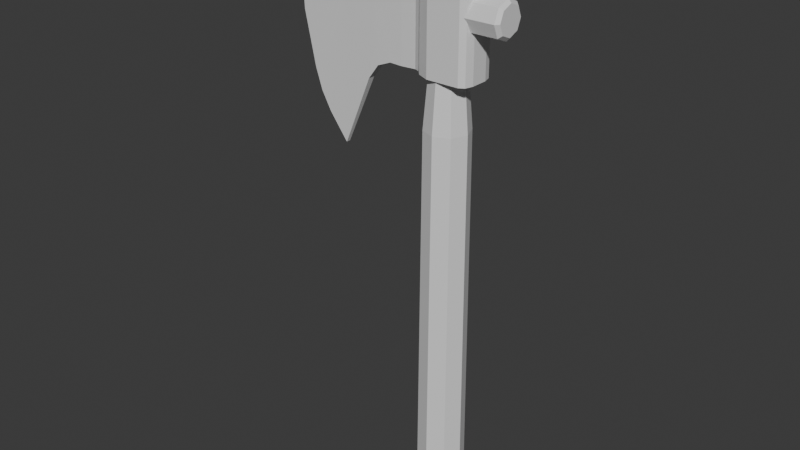 # Source: tomahawk.blend  (saved by Blender 5.1.30; exported with 4.5.12 LTS)
import bpy
from mathutils import Matrix  # noqa: F401  (used for matrix-valued properties, if any)

bpy.ops.wm.read_factory_settings(use_empty=True)
scene = bpy.context.scene
scene.name = 'Scene'

# ---- collections
col_collection = bpy.data.collections.new('Collection'); scene.collection.children.link(col_collection)

# ---- materials (node trees are filled in below, after node groups)
mat_material_001 = bpy.data.materials.new('Material.001')

# ---- material node trees
mat_material_001.use_nodes = True; mat_material_001.node_tree.nodes.clear()
_N = mat_material_001.node_tree.nodes; _L = mat_material_001.node_tree.links
n0 = _N.new('ShaderNodeBsdfPrincipled'); n0.name = 'Principled BSDF'; n0.location = (-200, 100)
n1 = _N.new('ShaderNodeOutputMaterial'); n1.name = 'Material Output'; n1.location = (200, 100)
_L.new(n0.outputs[0], n1.inputs[0])
n1.is_active_output = True

# ---- world
world_world = bpy.data.worlds.new('World'); scene.world = world_world
world_world.use_nodes = True; world_world.node_tree.nodes.clear()
_N = world_world.node_tree.nodes; _L = world_world.node_tree.links
n0 = _N.new('ShaderNodeOutputWorld'); n0.name = 'World Output'; n0.location = (200, 100)
n1 = _N.new('ShaderNodeBackground'); n1.name = 'Background'; n1.location = (-200, 100)
n1.inputs[0].default_value = (0.05088, 0.05088, 0.05088, 1.0)
_L.new(n1.outputs[0], n0.inputs[0])
n0.is_active_output = True
world_world.color = (0.05088, 0.05088, 0.05088)
world_world.sun_shadow_jitter_overblur = 0.0

# ---- meshes
me_cylinder_001 = bpy.data.meshes.new('Cylinder.001')
me_cylinder_001.from_pydata([(-3.607e-06, 1.0, -1.0), (0.7071, 0.7071, -1.0), (1.0, 0.0, -1.0), (0.7071, -0.7071, -1.0), (-3.607e-06, -1.0, -1.0), (-0.7071, -0.7071, -1.0), (-1.0, 0.0, -1.0), (-0.7071, 0.7071, -1.0), (-3.6e-06, 0.7999, 1.0), (-3.607e-06, 1.0, 0.8151), (0.5656, 0.5656, 1.0), (0.7071, 0.7071, 0.8151), (0.7999, -7.451e-09, 1.0), (1.0, 0.0, 0.8151), (0.5656, -0.5656, 1.0), (0.7071, -0.7071, 0.8151), (-3.615e-06, -0.7999, 1.0), (-3.607e-06, -1.0, 0.8151), (-0.5656, -0.5656, 1.0), (-0.7071, -0.7071, 0.8151), (-0.7999, 7.451e-09, 1.0), (-1.0, 0.0, 0.8151), (-0.5656, 0.5656, 1.0), (-0.7071, 0.7071, 0.8151), (28.97, 1.339, -2.375), (2.178, 0.8955, -2.375), (28.97, 0.9471, -1.428), (2.178, 0.6332, -1.742), (28.97, 0.0, -1.035), (2.178, -4.945e-09, -1.479), (28.97, -0.9471, -1.428), (2.178, -0.6332, -1.742), (28.97, -1.339, -2.375), (2.178, -0.8955, -2.375), (28.97, -0.9471, -3.322), (2.178, -0.6332, -3.008), (28.97, 0.0, -3.714), (2.178, -4.945e-09, -3.27), (28.97, 0.9471, -3.322), (2.178, 0.6332, -3.008), (6.051, 1.22, -2.375), (6.051, 0.8626, -1.512), (6.051, -1.331e-09, -1.155), (6.051, -0.8626, -1.512), (6.051, -1.22, -2.375), (6.051, -0.8626, -3.237), (6.051, -1.331e-09, -3.595), (6.051, 0.8626, -3.237), (8.41, -0.1228, -8.902), (-4.503, -0.1228, -9.549), (-4.503, 0.1228, -9.549), (8.41, 0.1228, -8.902), (-2.595, -0.2725, -5.115), (3.359, -0.2758, -5.07), (-2.595, 0.2725, -5.115), (3.359, 0.2758, -5.07), (0.2722, -0.2197, -6.723), (0.2722, 0.2197, -6.723), (0.5587, -0.1228, -8.902), (0.5587, 0.1228, -8.902), (0.3823, 0.2742, -5.07), (0.3823, -0.2742, -5.07), (-3.43, 0.177, -8.026), (-2.671, 0.2456, -5.916), (-1.39, 0.2145, -6.828), (-2.935, 0.2109, -6.984), (3.341, 0.2557, -5.781), (4.487, 0.2047, -7.223), (1.935, 0.2249, -6.723), (3.667, 0.2298, -6.594), (-2.671, -0.2456, -5.916), (-3.43, -0.177, -8.026), (-1.39, -0.2145, -6.828), (-2.935, -0.2109, -6.984), (4.487, -0.2047, -7.223), (3.341, -0.2557, -5.781), (1.935, -0.2249, -6.723), (3.667, -0.2298, -6.594), (4.765, -0.0439, -11.04), (6.981, -0.0744, -10.04), (5.959, -0.05283, -10.63), (-3.074, -0.0744, -10.49), (-1.035, -0.0439, -11.34), (-2.104, -0.05283, -10.94), (-1.035, 0.0439, -11.34), (-3.074, 0.0744, -10.49), (-2.104, 0.05283, -10.94), (6.981, 0.0744, -10.04), (4.765, 0.0439, -11.04), (5.959, 0.05283, -10.63), (-0.6899, -0.0439, -11.47), (1.765, -0.0439, -11.69), (0.4826, -0.06804, -11.04), (0.5009, -0.0439, -11.74), (1.765, 0.0439, -11.69), (-0.6899, 0.0439, -11.47), (0.4826, 0.06804, -11.04), (0.5009, 0.0439, -11.74), (-2.332, -0.2725, -0.5883), (-2.332, 0.2725, -0.5883), (0.4923, 0.2725, -0.5883), (3.317, 0.2725, -0.5883), (3.317, -0.2725, -0.5883), (0.4923, -0.2725, -0.5883), (-2.332, 0.42, -3.88), (-2.373, 0.2725, -4.189), (-2.332, 0.02213, -4.018), (-2.332, 0.2725, -3.848), (3.324, 0.273, -4.189), (3.317, 0.42, -3.88), (3.317, 0.2725, -3.848), (3.317, 0.02213, -4.018), (-2.373, -0.2725, -4.189), (-2.332, -0.42, -3.88), (-2.332, -0.2725, -3.848), (-2.332, -0.02213, -4.018), (3.317, -0.42, -3.88), (3.324, -0.273, -4.189), (3.317, -0.02213, -4.018), (3.317, -0.2725, -3.848), (0.4745, 0.2728, -4.189), (0.4923, 0.42, -3.88), (0.4745, -0.2728, -4.189), (0.4923, -0.42, -3.88), (0.4923, 0.7636, -3.559), (0.4923, 1.1, -2.856), (3.317, 0.7636, -3.559), (3.317, 1.1, -2.856), (0.4923, -0.7636, -3.559), (0.4923, -1.1, -2.856), (-2.332, -0.7636, -3.559), (-2.332, -1.1, -2.856), (-2.332, 1.1, -2.856), (-2.332, 0.7636, -3.559), (3.317, -1.1, -2.856), (3.317, -0.7636, -3.559), (3.317, -0.4806, -0.5883), (3.317, -1.1, -1.011), (3.317, -0.9187, -0.712), (0.4923, 1.1, -1.011), (0.4923, 0.4806, -0.5883), (0.4923, 0.9187, -0.712), (3.317, 1.1, -1.011), (3.317, 0.4806, -0.5883), (3.317, 0.9187, -0.712), (0.4923, -1.1, -1.011), (0.4923, -0.4806, -0.5883), (0.4923, -0.9187, -0.712), (-2.332, -1.1, -1.011), (-2.332, -0.4806, -0.5883), (-2.332, -0.9187, -0.712), (-2.332, 0.4806, -0.5883), (-2.332, 1.1, -1.011), (-2.332, 0.9187, -0.712)], [], [(0, 1, 2, 3, 4, 5, 6, 7), (11, 9, 8, 10), (13, 11, 10, 12), (15, 13, 12, 14), (17, 15, 14, 16), (19, 17, 16, 18), (21, 19, 18, 20), (23, 21, 20, 22), (9, 23, 22, 8), (10, 8, 22, 20, 18, 16, 14, 12), (0, 9, 11, 1), (7, 23, 9, 0), (1, 11, 13, 2), (2, 13, 15, 3), (3, 15, 17, 4), (4, 17, 19, 5), (5, 19, 21, 6), (6, 21, 23, 7), (40, 25, 27, 41), (41, 27, 29, 42), (42, 29, 31, 43), (43, 31, 33, 44), (44, 33, 35, 45), (45, 35, 37, 46), (27, 25, 39, 37, 35, 33, 31, 29), (46, 37, 39, 47), (47, 39, 25, 40), (24, 26, 28, 30, 32, 34, 36, 38), (38, 47, 40, 24), (36, 46, 47, 38), (34, 45, 46, 36), (32, 44, 45, 34), (30, 43, 44, 32), (28, 42, 43, 30), (26, 41, 42, 28), (24, 40, 41, 26), (62, 65, 64), (65, 63, 64), (66, 69, 68), (69, 67, 68), (70, 73, 72), (73, 71, 72), (74, 77, 76), (77, 75, 76), (90, 93, 92), (93, 91, 92), (94, 97, 96), (97, 95, 96), (62, 71, 73, 65), (65, 73, 70, 63), (74, 67, 69, 77), (77, 69, 66, 75), (84, 82, 83, 86), (86, 83, 81, 85), (78, 88, 89, 80), (80, 89, 87, 79), (94, 91, 93, 97), (97, 93, 90, 95), (71, 62, 50, 49), (52, 54, 63, 70), (62, 64, 57, 59, 50), (64, 63, 54, 60, 57), (75, 66, 55, 53), (57, 60, 55, 66, 68), (67, 74, 48, 51), (57, 68, 67, 51, 59), (52, 70, 72, 56, 61), (56, 72, 71, 49, 58), (74, 76, 56, 58, 48), (61, 56, 76, 75, 53), (51, 48, 79, 87), (48, 58, 92, 91, 78, 80, 79), (91, 94, 88, 78), (82, 84, 95, 90), (49, 50, 85, 81), (58, 49, 81, 83, 82, 90, 92), (50, 59, 96, 95, 84, 86, 85), (59, 51, 87, 89, 88, 94, 96), (100, 103, 102, 101), (99, 98, 103, 100), (104, 105, 106, 107), (108, 109, 110, 111), (112, 113, 114, 115), (116, 117, 118, 119), (121, 109, 108, 120), (123, 113, 112, 122), (104, 121, 120, 105), (116, 123, 122, 117), (107, 106, 115, 114, 98, 99), (112, 115, 106, 105, 54, 52), (54, 105, 120, 60), (53, 55, 108, 111, 118, 117), (60, 120, 108, 55), (119, 118, 111, 110, 101, 102), (112, 52, 61, 122), (122, 61, 53, 117), (125, 127, 126, 124), (129, 131, 130, 128), (132, 125, 124, 133), (134, 129, 128, 135), (109, 121, 124, 126), (121, 104, 133, 124), (113, 123, 128, 130), (123, 116, 135, 128), (140, 143, 144, 141), (141, 144, 142, 139), (146, 149, 150, 147), (147, 150, 148, 145), (151, 140, 141, 153), (153, 141, 139, 152), (136, 146, 147, 138), (138, 147, 145, 137), (129, 134, 137, 145), (102, 103, 146, 136), (116, 119, 102, 136, 138, 137, 134, 135), (99, 100, 140, 151), (125, 132, 152, 139), (100, 101, 143, 140), (127, 125, 139, 142), (101, 110, 109, 126, 127, 142, 144, 143), (131, 129, 145, 148), (103, 98, 149, 146), (98, 114, 113, 130, 131, 148, 150, 149), (104, 107, 99, 151, 153, 152, 132, 133)])
_uv = me_cylinder_001.uv_layers.new(name='UVMap')
_uv.uv.foreach_set('vector', [0.75, 0.49, 0.9197, 0.4197, 0.99, 0.25, 0.9197, 0.08029, 0.75, 0.01, 0.5803, 0.08029, 0.51, 0.25, 0.5803, 0.4197, 0.4197, 0.4197, 0.25, 0.49, 0.25, 0.442, 0.3857, 0.3857, 0.49, 0.25, 0.4197, 0.4197, 0.3857, 0.3857, 0.442, 0.25, 0.4197, 0.08029, 0.49, 0.25, 0.442, 0.25, 0.3857, 0.1143, 0.25, 0.01, 0.4197, 0.08029, 0.3857, 0.1143, 0.25, 0.05803, 0.08029, 0.08029, 0.25, 0.01, 0.25, 0.05803, 0.1143, 0.1143, 0.01, 0.25, 0.08029, 0.08029, 0.1143, 0.1143, 0.05803, 0.25, 0.08029, 0.4197, 0.01, 0.25, 0.05803, 0.25, 0.1143, 0.3857, 0.25, 0.49, 0.08029, 0.4197, 0.1143, 0.3857, 0.25, 0.442, 0.3857, 0.3857, 0.25, 0.442, 0.1143, 0.3857, 0.05803, 0.25, 0.1143, 0.1143, 0.25, 0.05803, 0.3857, 0.1143, 0.442, 0.25, 1.0, 0.5, 1.0, 0.9538, 0.875, 0.9538, 0.875, 0.5, 0.125, 0.5, 0.125, 0.9538, 0.0, 0.9538, 0.0, 0.5, 0.875, 0.5, 0.875, 0.9538, 0.75, 0.9538, 0.75, 0.5, 0.75, 0.5, 0.75, 0.9538, 0.625, 0.9538, 0.625, 0.5, 0.625, 0.5, 0.625, 0.9538, 0.5, 0.9538, 0.5, 0.5, 0.5, 0.5, 0.5, 0.9538, 0.375, 0.9538, 0.375, 0.5, 0.375, 0.5, 0.375, 0.9538, 0.25, 0.9538, 0.25, 0.5, 0.25, 0.5, 0.25, 0.9538, 0.125, 0.9538, 0.125, 0.5, 1.0, 0.9277, 1.0, 1.0, 0.875, 1.0, 0.875, 0.9277, 0.875, 0.9277, 0.875, 1.0, 0.75, 1.0, 0.75, 0.9277, 0.75, 0.9277, 0.75, 1.0, 0.625, 1.0, 0.625, 0.9277, 0.625, 0.9277, 0.625, 1.0, 0.5, 1.0, 0.5, 0.9277, 0.5, 0.9277, 0.5, 1.0, 0.375, 1.0, 0.375, 0.9277, 0.375, 0.9277, 0.375, 1.0, 0.25, 1.0, 0.25, 0.9277, 0.4197, 0.4197, 0.25, 0.49, 0.08029, 0.4197, 0.01, 0.25, 0.08029, 0.08029, 0.25, 0.01, 0.4197, 0.08029, 0.49, 0.25, 0.25, 0.9277, 0.25, 1.0, 0.125, 1.0, 0.125, 0.9277, 0.125, 0.9277, 0.125, 1.0, 0.0, 1.0, 0.0, 0.9277, 0.75, 0.49, 0.9197, 0.4197, 0.99, 0.25, 0.9197, 0.08029, 0.75, 0.01, 0.5803, 0.08029, 0.51, 0.25, 0.5803, 0.4197, 0.125, 0.5, 0.125, 0.9277, 0.0, 0.9277, 0.0, 0.5, 0.25, 0.5, 0.25, 0.9277, 0.125, 0.9277, 0.125, 0.5, 0.375, 0.5, 0.375, 0.9277, 0.25, 0.9277, 0.25, 0.5, 0.5, 0.5, 0.5, 0.9277, 0.375, 0.9277, 0.375, 0.5, 0.625, 0.5, 0.625, 0.9277, 0.5, 0.9277, 0.5, 0.5, 0.75, 0.5, 0.75, 0.9277, 0.625, 0.9277, 0.625, 0.5, 0.875, 0.5, 0.875, 0.9277, 0.75, 0.9277, 0.75, 0.5, 1.0, 0.5, 1.0, 0.9277, 0.875, 0.9277, 0.875, 0.5, 0.375, 0.75, 0.375, 0.7518, 0.4317, 0.75, 0.375, 0.7518, 0.375, 0.821, 0.4317, 0.75, 0.6606, 0.7678, 0.625, 0.75, 0.5683, 0.75, 0.625, 0.75, 0.625, 0.75, 0.5683, 0.75, 0.3395, 0.4645, 0.375, 0.4982, 0.4317, 0.5, 0.375, 0.4982, 0.375, 0.5, 0.4317, 0.5, 0.625, 0.5, 0.625, 0.5, 0.5683, 0.5, 0.625, 0.5, 0.625, 0.5, 0.5683, 0.5, 0.4457, 0.5, 0.4938, 0.5, 0.5, 0.5, 0.4938, 0.5, 0.5332, 0.5, 0.5, 0.5, 0.5292, 0.75, 0.5033, 0.75, 0.5, 0.75, 0.5033, 0.75, 0.4821, 0.75, 0.5, 0.75, 0.375, 0.75, 0.375, 0.5, 0.375, 0.5, 0.375, 0.75, 0.375, 0.75, 0.375, 0.5, 0.3395, 0.4645, 0.3276, 0.7737, 0.625, 0.5, 0.625, 0.75, 0.625, 0.75, 0.625, 0.5, 0.625, 0.5, 0.625, 0.75, 0.6606, 0.7678, 0.6725, 0.4763, 0.4293, 0.75, 0.4293, 0.5, 0.377, 0.5, 0.377, 0.75, 0.377, 0.75, 0.377, 0.5, 0.375, 0.5, 0.375, 0.75, 0.5958, 0.5, 0.5958, 0.75, 0.6231, 0.75, 0.6231, 0.5, 0.6231, 0.5, 0.6231, 0.75, 0.625, 0.75, 0.625, 0.5, 0.5292, 0.75, 0.5292, 0.5, 0.5, 0.5, 0.5, 0.75, 0.5, 0.75, 0.5, 0.5, 0.4457, 0.5, 0.4457, 0.75, 0.375, 0.5, 0.375, 0.75, 0.375, 0.75, 0.375, 0.5, 0.25, 0.5, 0.25, 0.75, 0.3276, 0.7737, 0.3395, 0.4645, 0.375, 0.75, 0.4317, 0.75, 0.5, 0.75, 0.5, 0.75, 0.375, 0.75, 0.4317, 0.75, 0.3276, 0.7737, 0.375, 0.875, 0.5, 0.875, 0.5, 0.75, 0.6725, 0.4763, 0.6606, 0.7678, 0.75, 0.75, 0.75, 0.5, 0.5, 0.75, 0.5, 0.875, 0.625, 0.875, 0.6606, 0.7678, 0.5683, 0.75, 0.625, 0.75, 0.625, 0.5, 0.625, 0.5, 0.625, 0.75, 0.5, 0.75, 0.5683, 0.75, 0.625, 0.75, 0.625, 0.75, 0.5, 0.75, 0.375, 0.375, 0.3395, 0.4645, 0.4317, 0.5, 0.5, 0.5, 0.5, 0.375, 0.5, 0.5, 0.4317, 0.5, 0.375, 0.5, 0.375, 0.5, 0.5, 0.5, 0.625, 0.5, 0.5683, 0.5, 0.5, 0.5, 0.5, 0.5, 0.625, 0.5, 0.5, 0.375, 0.5, 0.5, 0.5683, 0.5, 0.6725, 0.4763, 0.625, 0.375, 0.625, 0.75, 0.625, 0.5, 0.625, 0.5, 0.625, 0.75, 0.625, 0.5, 0.5, 0.5, 0.5, 0.5, 0.5292, 0.5, 0.5958, 0.5, 0.6231, 0.5, 0.625, 0.5, 0.5292, 0.5, 0.5292, 0.75, 0.5958, 0.75, 0.5958, 0.5, 0.4293, 0.5, 0.4293, 0.75, 0.4457, 0.75, 0.4457, 0.5, 0.375, 0.5, 0.375, 0.75, 0.375, 0.75, 0.375, 0.5, 0.5, 0.5, 0.375, 0.5, 0.375, 0.5, 0.377, 0.5, 0.4293, 0.5, 0.4457, 0.5, 0.5, 0.5, 0.375, 0.75, 0.5, 0.75, 0.5, 0.75, 0.4457, 0.75, 0.4293, 0.75, 0.377, 0.75, 0.375, 0.75, 0.5, 0.75, 0.625, 0.75, 0.625, 0.75, 0.6231, 0.75, 0.5958, 0.75, 0.5292, 0.75, 0.5, 0.75, 0.5, 0.0, 0.5, 0.25, 0.625, 0.25, 0.625, 0.0, 0.375, 0.0, 0.375, 0.25, 0.5, 0.25, 0.5, 0.0, 0.125, 0.75, 0.1347, 0.75, 0.125, 0.6352, 0.125, 0.75, 0.8547, 0.75, 0.875, 0.75, 0.875, 0.75, 0.875, 0.6352, 0.1347, 0.5, 0.125, 0.5, 0.125, 0.5, 0.125, 0.6148, 0.875, 0.5, 0.8547, 0.5, 0.875, 0.6148, 0.875, 0.5, 0.5, 1.0, 0.625, 1.0, 0.625, 0.9797, 0.5, 0.9797, 0.5, 0.25, 0.375, 0.25, 0.375, 0.2695, 0.5, 0.2703, 0.375, 1.0, 0.5, 1.0, 0.5, 0.9797, 0.375, 0.9805, 0.625, 0.25, 0.5, 0.25, 0.5, 0.2703, 0.625, 0.2703, 0.125, 0.75, 0.125, 0.6352, 0.125, 0.6148, 0.125, 0.5, 0.125, 0.5, 0.125, 0.75, 0.1347, 0.5, 0.125, 0.6148, 0.125, 0.6352, 0.1347, 0.75, 0.25, 0.75, 0.25, 0.5, 0.375, 0.875, 0.375, 0.9805, 0.5, 0.9797, 0.5, 0.875, 0.75, 0.5, 0.75, 0.75, 0.8547, 0.75, 0.875, 0.6352, 0.875, 0.6148, 0.8547, 0.5, 0.5, 0.875, 0.5, 0.9797, 0.625, 0.9797, 0.625, 0.875, 0.875, 0.5, 0.875, 0.6148, 0.875, 0.6352, 0.875, 0.75, 0.875, 0.75, 0.875, 0.5, 0.375, 0.2695, 0.375, 0.375, 0.5, 0.375, 0.5, 0.2703, 0.5, 0.2703, 0.5, 0.375, 0.625, 0.375, 0.625, 0.2703, 0.5, 1.0, 0.625, 1.0, 0.625, 1.0, 0.5, 1.0, 0.5, 0.25, 0.375, 0.25, 0.375, 0.25, 0.5, 0.25, 0.375, 1.0, 0.5, 1.0, 0.5, 1.0, 0.375, 1.0, 0.625, 0.25, 0.5, 0.25, 0.5, 0.25, 0.625, 0.25, 0.625, 1.0, 0.5, 1.0, 0.5, 1.0, 0.625, 1.0, 0.5, 1.0, 0.375, 1.0, 0.375, 1.0, 0.5, 1.0, 0.375, 0.25, 0.5, 0.25, 0.5, 0.25, 0.375, 0.25, 0.5, 0.25, 0.625, 0.25, 0.625, 0.25, 0.5, 0.25, 0.5, 0.0, 0.625, 0.0, 0.625, 0.0, 0.5, 0.0, 0.5, 1.0, 0.625, 1.0, 0.625, 1.0, 0.5, 1.0, 0.5, 0.25, 0.375, 0.25, 0.375, 0.25, 0.5, 0.25, 0.5, 0.25, 0.375, 0.25, 0.375, 0.25, 0.5, 0.25, 0.375, 0.0, 0.5, 0.0, 0.5, 0.0, 0.375, 0.0, 0.375, 1.0, 0.5, 1.0, 0.5, 1.0, 0.375, 1.0, 0.625, 0.25, 0.5, 0.25, 0.5, 0.25, 0.625, 0.25, 0.625, 0.25, 0.5, 0.25, 0.5, 0.25, 0.625, 0.25, 0.5, 0.25, 0.625, 0.25, 0.625, 0.25, 0.5, 0.25, 0.625, 0.25, 0.5, 0.25, 0.5, 0.25, 0.625, 0.25, 0.875, 0.5, 0.875, 0.5, 0.875, 0.5, 0.875, 0.5, 0.875, 0.5, 0.875, 0.5, 0.875, 0.5, 0.875, 0.5, 0.375, 0.0, 0.5, 0.0, 0.5, 0.0, 0.375, 0.0, 0.5, 1.0, 0.375, 1.0, 0.375, 1.0, 0.5, 1.0, 0.5, 0.0, 0.625, 0.0, 0.625, 0.0, 0.5, 0.0, 0.625, 1.0, 0.5, 1.0, 0.5, 1.0, 0.625, 1.0, 0.875, 0.75, 0.875, 0.75, 0.875, 0.75, 0.875, 0.75, 0.875, 0.75, 0.875, 0.75, 0.875, 0.75, 0.875, 0.75, 0.375, 0.25, 0.5, 0.25, 0.5, 0.25, 0.375, 0.25, 0.5, 0.25, 0.375, 0.25, 0.375, 0.25, 0.5, 0.25, 0.125, 0.5, 0.125, 0.5, 0.125, 0.5, 0.125, 0.5, 0.125, 0.5, 0.125, 0.5, 0.125, 0.5, 0.125, 0.5, 0.125, 0.75, 0.125, 0.75, 0.125, 0.75, 0.125, 0.75, 0.125, 0.75, 0.125, 0.75, 0.125, 0.75, 0.125, 0.75])
me_cylinder_001.materials.append(mat_material_001)
me_cylinder_001.update()

# ---- objects
ob_cylinder_001 = bpy.data.objects.new('Cylinder.001', me_cylinder_001)

# ---- transforms, parenting, visibility, modifiers, constraints
ob_cylinder_001.location = (0.1714, 0.0, 2.313)
ob_cylinder_001.rotation_euler = (-0.0, 1.571, 0.0)
ob_cylinder_001.scale = (0.06241, 0.06241, 0.06241)

# ---- collection membership
col_collection.objects.link(ob_cylinder_001)

# ---- scene / render settings (as saved in the file)
scene.frame_start = 1; scene.frame_end = 250; scene.frame_set(1)
scene.render.engine = 'BLENDER_EEVEE_NEXT'
scene.render.bake_bias = 0.0
scene.render.bake_samples = 0
scene.cycles.sampling_pattern = 'TABULATED_SOBOL'
scene.eevee.use_volume_custom_range = False
bpy.context.view_layer.update()

# ---- added for rendering (the .blend has no active camera and no usable light): camera, sun
cam_auto = bpy.data.cameras.new('AutoCamera')
cam_auto.lens = 50.0
cam_auto.sensor_width = 36.0
cam_auto.clip_end = 1000.0
ob_auto_camera = bpy.data.objects.new('AutoCamera', cam_auto)
scene.collection.objects.link(ob_auto_camera)
ob_auto_camera.location = (1.91024, -2.48877, 3.20876)
ob_auto_camera.rotation_euler = (1.09748, -7.21219e-08, 0.694738)
scene.camera = ob_auto_camera
light_auto_sun = bpy.data.lights.new('AutoSun', 'SUN')
light_auto_sun.energy = 3.0
light_auto_sun.angle = 0.0523599
ob_auto_sun = bpy.data.objects.new('AutoSun', light_auto_sun)
scene.collection.objects.link(ob_auto_sun)
ob_auto_sun.rotation_euler = (0.872665, 0.174533, 0.523599)
bpy.context.view_layer.update()
